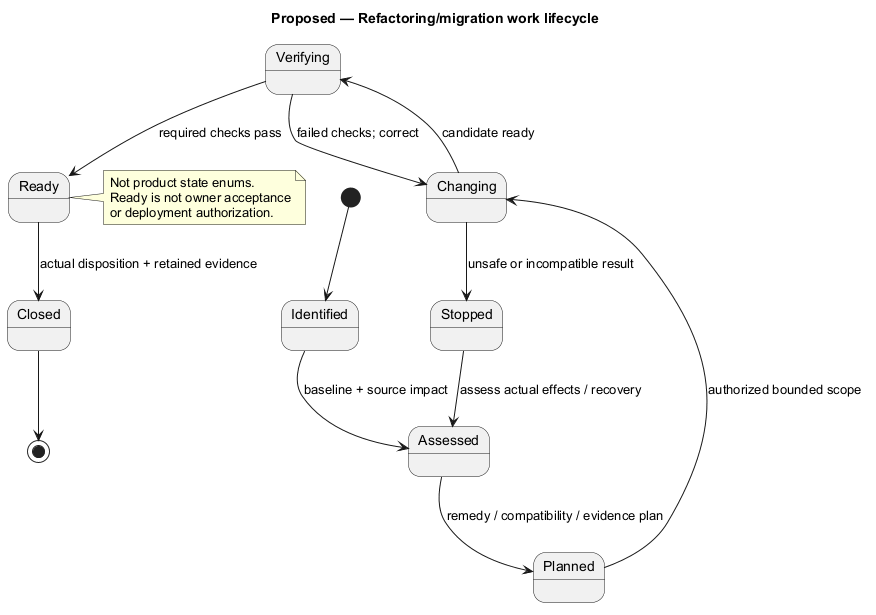

The diagram above was rendered by PlantUML. Its source (embedded in the PNG):
@startuml
' OWNER-MVP-2026-11-04 review: Reference / design method. Native Git/OO/data notation illustration, not a commitment to advanced product features.
title Proposed — Refactoring/migration work lifecycle
skinparam backgroundColor white
skinparam shadowing false
skinparam defaultFontName Arial
skinparam classAttributeIconSize 0

[*] --> Identified
Identified --> Assessed : baseline + source impact
Assessed --> Planned : remedy / compatibility / evidence plan
Planned --> Changing : authorized bounded scope
Changing --> Verifying : candidate ready
Verifying --> Changing : failed checks; correct
Verifying --> Ready : required checks pass
Ready --> Closed : actual disposition + retained evidence
Changing --> Stopped : unsafe or incompatible result
Stopped --> Assessed : assess actual effects / recovery
Closed --> [*]
note right of Ready
 Not product state enums.
 Ready is not owner acceptance
 or deployment authorization.
end note

@enduml